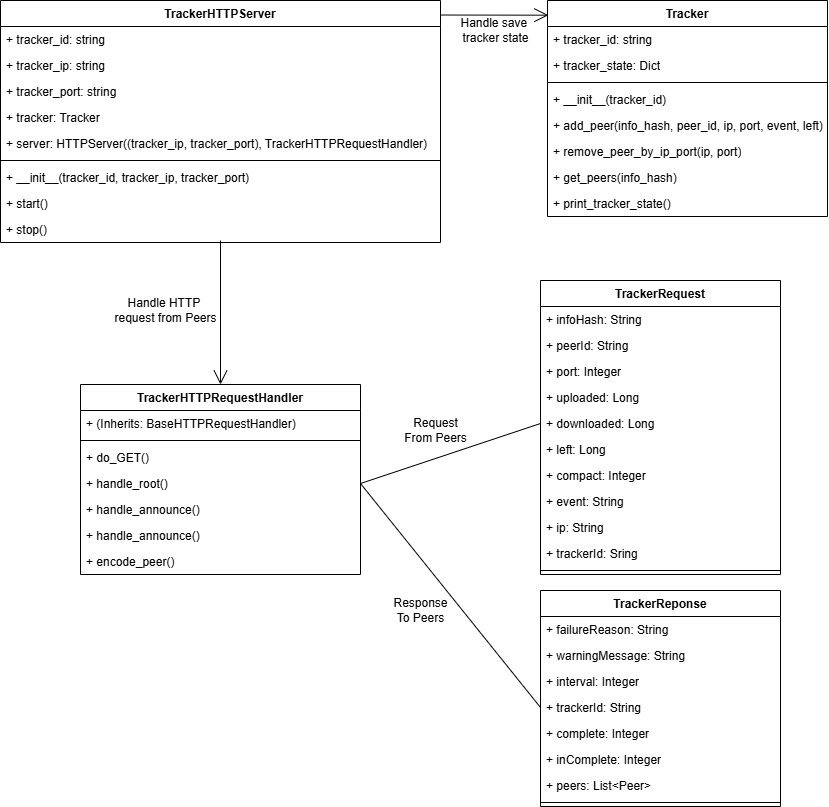

The diagram above was exported from draw.io. Its source (the exported page's mxGraphModel, read from the mxfile embedded in the PNG):
<mxGraphModel dx="1925" dy="1185" grid="1" gridSize="10" guides="1" tooltips="1" connect="1" arrows="1" fold="1" page="1" pageScale="1" pageWidth="827" pageHeight="1169" math="0" shadow="0">
  <root>
    <mxCell id="0" />
    <mxCell id="1" parent="0" />
    <mxCell id="YOla4wYhkcO9d4AEAIvj-1" value="TrackerHTTPServer" style="swimlane;fontStyle=1;align=center;verticalAlign=top;childLayout=stackLayout;horizontal=1;startSize=26;horizontalStack=0;resizeParent=1;resizeParentMax=0;resizeLast=0;collapsible=1;marginBottom=0;whiteSpace=wrap;html=1;fontFamily=Helvetica;" vertex="1" parent="1">
      <mxGeometry y="40" width="440" height="242" as="geometry" />
    </mxCell>
    <mxCell id="YOla4wYhkcO9d4AEAIvj-2" value="+&amp;nbsp;tracker_id: string" style="text;strokeColor=none;fillColor=none;align=left;verticalAlign=top;spacingLeft=4;spacingRight=4;overflow=hidden;rotatable=0;points=[[0,0.5],[1,0.5]];portConstraint=eastwest;whiteSpace=wrap;html=1;fontFamily=Helvetica;" vertex="1" parent="YOla4wYhkcO9d4AEAIvj-1">
      <mxGeometry y="26" width="440" height="26" as="geometry" />
    </mxCell>
    <mxCell id="YOla4wYhkcO9d4AEAIvj-3" value="+&amp;nbsp;tracker_ip: string" style="text;strokeColor=none;fillColor=none;align=left;verticalAlign=top;spacingLeft=4;spacingRight=4;overflow=hidden;rotatable=0;points=[[0,0.5],[1,0.5]];portConstraint=eastwest;whiteSpace=wrap;html=1;fontFamily=Helvetica;" vertex="1" parent="YOla4wYhkcO9d4AEAIvj-1">
      <mxGeometry y="52" width="440" height="26" as="geometry" />
    </mxCell>
    <mxCell id="YOla4wYhkcO9d4AEAIvj-4" value="+&amp;nbsp;tracker_port: string" style="text;strokeColor=none;fillColor=none;align=left;verticalAlign=top;spacingLeft=4;spacingRight=4;overflow=hidden;rotatable=0;points=[[0,0.5],[1,0.5]];portConstraint=eastwest;whiteSpace=wrap;html=1;fontFamily=Helvetica;" vertex="1" parent="YOla4wYhkcO9d4AEAIvj-1">
      <mxGeometry y="78" width="440" height="26" as="geometry" />
    </mxCell>
    <mxCell id="YOla4wYhkcO9d4AEAIvj-5" value="+&amp;nbsp;tracker: Tracker" style="text;strokeColor=none;fillColor=none;align=left;verticalAlign=top;spacingLeft=4;spacingRight=4;overflow=hidden;rotatable=0;points=[[0,0.5],[1,0.5]];portConstraint=eastwest;whiteSpace=wrap;html=1;fontFamily=Helvetica;" vertex="1" parent="YOla4wYhkcO9d4AEAIvj-1">
      <mxGeometry y="104" width="440" height="26" as="geometry" />
    </mxCell>
    <mxCell id="YOla4wYhkcO9d4AEAIvj-6" value="+ server:&amp;nbsp;HTTPServer((tracker_ip, tracker_port), TrackerHTTPRequestHandler)" style="text;strokeColor=none;fillColor=none;align=left;verticalAlign=top;spacingLeft=4;spacingRight=4;overflow=hidden;rotatable=0;points=[[0,0.5],[1,0.5]];portConstraint=eastwest;whiteSpace=wrap;html=1;fontFamily=Helvetica;" vertex="1" parent="YOla4wYhkcO9d4AEAIvj-1">
      <mxGeometry y="130" width="440" height="26" as="geometry" />
    </mxCell>
    <mxCell id="YOla4wYhkcO9d4AEAIvj-7" value="" style="line;strokeWidth=1;fillColor=none;align=left;verticalAlign=middle;spacingTop=-1;spacingLeft=3;spacingRight=3;rotatable=0;labelPosition=right;points=[];portConstraint=eastwest;strokeColor=inherit;fontFamily=Helvetica;" vertex="1" parent="YOla4wYhkcO9d4AEAIvj-1">
      <mxGeometry y="156" width="440" height="8" as="geometry" />
    </mxCell>
    <mxCell id="YOla4wYhkcO9d4AEAIvj-8" value="+&amp;nbsp;__init__(tracker_id, tracker_ip, tracker_port)" style="text;strokeColor=none;fillColor=none;align=left;verticalAlign=top;spacingLeft=4;spacingRight=4;overflow=hidden;rotatable=0;points=[[0,0.5],[1,0.5]];portConstraint=eastwest;whiteSpace=wrap;html=1;fontFamily=Helvetica;" vertex="1" parent="YOla4wYhkcO9d4AEAIvj-1">
      <mxGeometry y="164" width="440" height="26" as="geometry" />
    </mxCell>
    <mxCell id="YOla4wYhkcO9d4AEAIvj-9" value="+&amp;nbsp;start()" style="text;strokeColor=none;fillColor=none;align=left;verticalAlign=top;spacingLeft=4;spacingRight=4;overflow=hidden;rotatable=0;points=[[0,0.5],[1,0.5]];portConstraint=eastwest;whiteSpace=wrap;html=1;fontFamily=Helvetica;" vertex="1" parent="YOla4wYhkcO9d4AEAIvj-1">
      <mxGeometry y="190" width="440" height="26" as="geometry" />
    </mxCell>
    <mxCell id="YOla4wYhkcO9d4AEAIvj-10" value="+ stop()" style="text;strokeColor=none;fillColor=none;align=left;verticalAlign=top;spacingLeft=4;spacingRight=4;overflow=hidden;rotatable=0;points=[[0,0.5],[1,0.5]];portConstraint=eastwest;whiteSpace=wrap;html=1;fontFamily=Helvetica;" vertex="1" parent="YOla4wYhkcO9d4AEAIvj-1">
      <mxGeometry y="216" width="440" height="26" as="geometry" />
    </mxCell>
    <mxCell id="YOla4wYhkcO9d4AEAIvj-11" value="Tracker" style="swimlane;fontStyle=1;align=center;verticalAlign=top;childLayout=stackLayout;horizontal=1;startSize=26;horizontalStack=0;resizeParent=1;resizeParentMax=0;resizeLast=0;collapsible=1;marginBottom=0;whiteSpace=wrap;html=1;fontFamily=Helvetica;" vertex="1" parent="1">
      <mxGeometry x="547" y="40" width="280" height="216" as="geometry" />
    </mxCell>
    <mxCell id="YOla4wYhkcO9d4AEAIvj-12" value="+&amp;nbsp;tracker_id: string" style="text;strokeColor=none;fillColor=none;align=left;verticalAlign=top;spacingLeft=4;spacingRight=4;overflow=hidden;rotatable=0;points=[[0,0.5],[1,0.5]];portConstraint=eastwest;whiteSpace=wrap;html=1;fontFamily=Helvetica;" vertex="1" parent="YOla4wYhkcO9d4AEAIvj-11">
      <mxGeometry y="26" width="280" height="26" as="geometry" />
    </mxCell>
    <mxCell id="YOla4wYhkcO9d4AEAIvj-13" value="+ tracker_state: Dict" style="text;strokeColor=none;fillColor=none;align=left;verticalAlign=top;spacingLeft=4;spacingRight=4;overflow=hidden;rotatable=0;points=[[0,0.5],[1,0.5]];portConstraint=eastwest;whiteSpace=wrap;html=1;fontFamily=Helvetica;" vertex="1" parent="YOla4wYhkcO9d4AEAIvj-11">
      <mxGeometry y="52" width="280" height="26" as="geometry" />
    </mxCell>
    <mxCell id="YOla4wYhkcO9d4AEAIvj-14" value="" style="line;strokeWidth=1;fillColor=none;align=left;verticalAlign=middle;spacingTop=-1;spacingLeft=3;spacingRight=3;rotatable=0;labelPosition=right;points=[];portConstraint=eastwest;strokeColor=inherit;fontFamily=Helvetica;" vertex="1" parent="YOla4wYhkcO9d4AEAIvj-11">
      <mxGeometry y="78" width="280" height="8" as="geometry" />
    </mxCell>
    <mxCell id="YOla4wYhkcO9d4AEAIvj-15" value="+&amp;nbsp;__init__(tracker_id)" style="text;strokeColor=none;fillColor=none;align=left;verticalAlign=top;spacingLeft=4;spacingRight=4;overflow=hidden;rotatable=0;points=[[0,0.5],[1,0.5]];portConstraint=eastwest;whiteSpace=wrap;html=1;fontFamily=Helvetica;" vertex="1" parent="YOla4wYhkcO9d4AEAIvj-11">
      <mxGeometry y="86" width="280" height="26" as="geometry" />
    </mxCell>
    <mxCell id="YOla4wYhkcO9d4AEAIvj-16" value="+&amp;nbsp;add_peer(info_hash, peer_id, ip, port, event, left)" style="text;strokeColor=none;fillColor=none;align=left;verticalAlign=top;spacingLeft=4;spacingRight=4;overflow=hidden;rotatable=0;points=[[0,0.5],[1,0.5]];portConstraint=eastwest;whiteSpace=wrap;html=1;fontFamily=Helvetica;" vertex="1" parent="YOla4wYhkcO9d4AEAIvj-11">
      <mxGeometry y="112" width="280" height="26" as="geometry" />
    </mxCell>
    <mxCell id="YOla4wYhkcO9d4AEAIvj-17" value="+&amp;nbsp;remove_peer_by_ip_port(ip, port)" style="text;strokeColor=none;fillColor=none;align=left;verticalAlign=top;spacingLeft=4;spacingRight=4;overflow=hidden;rotatable=0;points=[[0,0.5],[1,0.5]];portConstraint=eastwest;whiteSpace=wrap;html=1;fontFamily=Helvetica;" vertex="1" parent="YOla4wYhkcO9d4AEAIvj-11">
      <mxGeometry y="138" width="280" height="26" as="geometry" />
    </mxCell>
    <mxCell id="YOla4wYhkcO9d4AEAIvj-18" value="+&amp;nbsp;get_peers(info_hash)" style="text;strokeColor=none;fillColor=none;align=left;verticalAlign=top;spacingLeft=4;spacingRight=4;overflow=hidden;rotatable=0;points=[[0,0.5],[1,0.5]];portConstraint=eastwest;whiteSpace=wrap;html=1;fontFamily=Helvetica;" vertex="1" parent="YOla4wYhkcO9d4AEAIvj-11">
      <mxGeometry y="164" width="280" height="26" as="geometry" />
    </mxCell>
    <mxCell id="YOla4wYhkcO9d4AEAIvj-19" value="+&amp;nbsp;print_tracker_state()" style="text;strokeColor=none;fillColor=none;align=left;verticalAlign=top;spacingLeft=4;spacingRight=4;overflow=hidden;rotatable=0;points=[[0,0.5],[1,0.5]];portConstraint=eastwest;whiteSpace=wrap;html=1;fontFamily=Helvetica;" vertex="1" parent="YOla4wYhkcO9d4AEAIvj-11">
      <mxGeometry y="190" width="280" height="26" as="geometry" />
    </mxCell>
    <mxCell id="YOla4wYhkcO9d4AEAIvj-20" value="TrackerHTTPRequestHandler" style="swimlane;fontStyle=1;align=center;verticalAlign=top;childLayout=stackLayout;horizontal=1;startSize=26;horizontalStack=0;resizeParent=1;resizeParentMax=0;resizeLast=0;collapsible=1;marginBottom=0;whiteSpace=wrap;html=1;fontFamily=Helvetica;" vertex="1" parent="1">
      <mxGeometry x="80" y="424" width="280" height="190" as="geometry" />
    </mxCell>
    <mxCell id="YOla4wYhkcO9d4AEAIvj-21" value="+&amp;nbsp;(Inherits: BaseHTTPRequestHandler)" style="text;strokeColor=none;fillColor=none;align=left;verticalAlign=top;spacingLeft=4;spacingRight=4;overflow=hidden;rotatable=0;points=[[0,0.5],[1,0.5]];portConstraint=eastwest;whiteSpace=wrap;html=1;fontFamily=Helvetica;" vertex="1" parent="YOla4wYhkcO9d4AEAIvj-20">
      <mxGeometry y="26" width="280" height="26" as="geometry" />
    </mxCell>
    <mxCell id="YOla4wYhkcO9d4AEAIvj-22" value="" style="line;strokeWidth=1;fillColor=none;align=left;verticalAlign=middle;spacingTop=-1;spacingLeft=3;spacingRight=3;rotatable=0;labelPosition=right;points=[];portConstraint=eastwest;strokeColor=inherit;fontFamily=Helvetica;" vertex="1" parent="YOla4wYhkcO9d4AEAIvj-20">
      <mxGeometry y="52" width="280" height="8" as="geometry" />
    </mxCell>
    <mxCell id="YOla4wYhkcO9d4AEAIvj-23" value="+&amp;nbsp;do_GET()" style="text;strokeColor=none;fillColor=none;align=left;verticalAlign=top;spacingLeft=4;spacingRight=4;overflow=hidden;rotatable=0;points=[[0,0.5],[1,0.5]];portConstraint=eastwest;whiteSpace=wrap;html=1;fontFamily=Helvetica;" vertex="1" parent="YOla4wYhkcO9d4AEAIvj-20">
      <mxGeometry y="60" width="280" height="26" as="geometry" />
    </mxCell>
    <mxCell id="YOla4wYhkcO9d4AEAIvj-24" value="+&amp;nbsp;handle_root()" style="text;strokeColor=none;fillColor=none;align=left;verticalAlign=top;spacingLeft=4;spacingRight=4;overflow=hidden;rotatable=0;points=[[0,0.5],[1,0.5]];portConstraint=eastwest;whiteSpace=wrap;html=1;fontFamily=Helvetica;" vertex="1" parent="YOla4wYhkcO9d4AEAIvj-20">
      <mxGeometry y="86" width="280" height="26" as="geometry" />
    </mxCell>
    <mxCell id="YOla4wYhkcO9d4AEAIvj-25" value="+&amp;nbsp;handle_announce()" style="text;strokeColor=none;fillColor=none;align=left;verticalAlign=top;spacingLeft=4;spacingRight=4;overflow=hidden;rotatable=0;points=[[0,0.5],[1,0.5]];portConstraint=eastwest;whiteSpace=wrap;html=1;fontFamily=Helvetica;" vertex="1" parent="YOla4wYhkcO9d4AEAIvj-20">
      <mxGeometry y="112" width="280" height="26" as="geometry" />
    </mxCell>
    <mxCell id="DKLI3KReKUwQ81xkwe-I-11" value="+&amp;nbsp;handle_announce()" style="text;strokeColor=none;fillColor=none;align=left;verticalAlign=top;spacingLeft=4;spacingRight=4;overflow=hidden;rotatable=0;points=[[0,0.5],[1,0.5]];portConstraint=eastwest;whiteSpace=wrap;html=1;fontFamily=Helvetica;" vertex="1" parent="YOla4wYhkcO9d4AEAIvj-20">
      <mxGeometry y="138" width="280" height="26" as="geometry" />
    </mxCell>
    <mxCell id="YOla4wYhkcO9d4AEAIvj-26" value="+ &lt;span class=&quot;hljs-built_in&quot;&gt;encode_peer&lt;/span&gt;()&amp;nbsp;&amp;nbsp;" style="text;strokeColor=none;fillColor=none;align=left;verticalAlign=top;spacingLeft=4;spacingRight=4;overflow=hidden;rotatable=0;points=[[0,0.5],[1,0.5]];portConstraint=eastwest;whiteSpace=wrap;html=1;fontFamily=Helvetica;" vertex="1" parent="YOla4wYhkcO9d4AEAIvj-20">
      <mxGeometry y="164" width="280" height="26" as="geometry" />
    </mxCell>
    <mxCell id="nY7-DIksTjoA2R5VIvRx-1" value="TrackerRequest" style="swimlane;fontStyle=1;align=center;verticalAlign=top;childLayout=stackLayout;horizontal=1;startSize=26;horizontalStack=0;resizeParent=1;resizeParentMax=0;resizeLast=0;collapsible=1;marginBottom=0;whiteSpace=wrap;html=1;" vertex="1" parent="1">
      <mxGeometry x="540" y="320" width="240" height="294" as="geometry" />
    </mxCell>
    <mxCell id="nY7-DIksTjoA2R5VIvRx-2" value="+ infoHash: String" style="text;strokeColor=none;fillColor=none;align=left;verticalAlign=top;spacingLeft=4;spacingRight=4;overflow=hidden;rotatable=0;points=[[0,0.5],[1,0.5]];portConstraint=eastwest;whiteSpace=wrap;html=1;" vertex="1" parent="nY7-DIksTjoA2R5VIvRx-1">
      <mxGeometry y="26" width="240" height="26" as="geometry" />
    </mxCell>
    <mxCell id="nY7-DIksTjoA2R5VIvRx-3" value="+ peerId: String" style="text;strokeColor=none;fillColor=none;align=left;verticalAlign=top;spacingLeft=4;spacingRight=4;overflow=hidden;rotatable=0;points=[[0,0.5],[1,0.5]];portConstraint=eastwest;whiteSpace=wrap;html=1;" vertex="1" parent="nY7-DIksTjoA2R5VIvRx-1">
      <mxGeometry y="52" width="240" height="26" as="geometry" />
    </mxCell>
    <mxCell id="nY7-DIksTjoA2R5VIvRx-4" value="+ port: Integer" style="text;strokeColor=none;fillColor=none;align=left;verticalAlign=top;spacingLeft=4;spacingRight=4;overflow=hidden;rotatable=0;points=[[0,0.5],[1,0.5]];portConstraint=eastwest;whiteSpace=wrap;html=1;" vertex="1" parent="nY7-DIksTjoA2R5VIvRx-1">
      <mxGeometry y="78" width="240" height="26" as="geometry" />
    </mxCell>
    <mxCell id="nY7-DIksTjoA2R5VIvRx-5" value="+ uploaded: Long" style="text;strokeColor=none;fillColor=none;align=left;verticalAlign=top;spacingLeft=4;spacingRight=4;overflow=hidden;rotatable=0;points=[[0,0.5],[1,0.5]];portConstraint=eastwest;whiteSpace=wrap;html=1;" vertex="1" parent="nY7-DIksTjoA2R5VIvRx-1">
      <mxGeometry y="104" width="240" height="26" as="geometry" />
    </mxCell>
    <mxCell id="nY7-DIksTjoA2R5VIvRx-6" value="+ downloaded: Long" style="text;strokeColor=none;fillColor=none;align=left;verticalAlign=top;spacingLeft=4;spacingRight=4;overflow=hidden;rotatable=0;points=[[0,0.5],[1,0.5]];portConstraint=eastwest;whiteSpace=wrap;html=1;" vertex="1" parent="nY7-DIksTjoA2R5VIvRx-1">
      <mxGeometry y="130" width="240" height="26" as="geometry" />
    </mxCell>
    <mxCell id="nY7-DIksTjoA2R5VIvRx-7" value="+ left: Long" style="text;strokeColor=none;fillColor=none;align=left;verticalAlign=top;spacingLeft=4;spacingRight=4;overflow=hidden;rotatable=0;points=[[0,0.5],[1,0.5]];portConstraint=eastwest;whiteSpace=wrap;html=1;" vertex="1" parent="nY7-DIksTjoA2R5VIvRx-1">
      <mxGeometry y="156" width="240" height="26" as="geometry" />
    </mxCell>
    <mxCell id="nY7-DIksTjoA2R5VIvRx-8" value="+ compact: Integer" style="text;strokeColor=none;fillColor=none;align=left;verticalAlign=top;spacingLeft=4;spacingRight=4;overflow=hidden;rotatable=0;points=[[0,0.5],[1,0.5]];portConstraint=eastwest;whiteSpace=wrap;html=1;" vertex="1" parent="nY7-DIksTjoA2R5VIvRx-1">
      <mxGeometry y="182" width="240" height="26" as="geometry" />
    </mxCell>
    <mxCell id="nY7-DIksTjoA2R5VIvRx-9" value="+ event: String" style="text;strokeColor=none;fillColor=none;align=left;verticalAlign=top;spacingLeft=4;spacingRight=4;overflow=hidden;rotatable=0;points=[[0,0.5],[1,0.5]];portConstraint=eastwest;whiteSpace=wrap;html=1;" vertex="1" parent="nY7-DIksTjoA2R5VIvRx-1">
      <mxGeometry y="208" width="240" height="26" as="geometry" />
    </mxCell>
    <mxCell id="nY7-DIksTjoA2R5VIvRx-10" value="+ ip: String" style="text;strokeColor=none;fillColor=none;align=left;verticalAlign=top;spacingLeft=4;spacingRight=4;overflow=hidden;rotatable=0;points=[[0,0.5],[1,0.5]];portConstraint=eastwest;whiteSpace=wrap;html=1;" vertex="1" parent="nY7-DIksTjoA2R5VIvRx-1">
      <mxGeometry y="234" width="240" height="26" as="geometry" />
    </mxCell>
    <mxCell id="nY7-DIksTjoA2R5VIvRx-11" value="+ trackerId: Sring" style="text;strokeColor=none;fillColor=none;align=left;verticalAlign=top;spacingLeft=4;spacingRight=4;overflow=hidden;rotatable=0;points=[[0,0.5],[1,0.5]];portConstraint=eastwest;whiteSpace=wrap;html=1;" vertex="1" parent="nY7-DIksTjoA2R5VIvRx-1">
      <mxGeometry y="260" width="240" height="26" as="geometry" />
    </mxCell>
    <mxCell id="nY7-DIksTjoA2R5VIvRx-12" value="" style="line;strokeWidth=1;fillColor=none;align=left;verticalAlign=middle;spacingTop=-1;spacingLeft=3;spacingRight=3;rotatable=0;labelPosition=right;points=[];portConstraint=eastwest;strokeColor=inherit;" vertex="1" parent="nY7-DIksTjoA2R5VIvRx-1">
      <mxGeometry y="286" width="240" height="8" as="geometry" />
    </mxCell>
    <mxCell id="DKLI3KReKUwQ81xkwe-I-1" value="TrackerReponse" style="swimlane;fontStyle=1;align=center;verticalAlign=top;childLayout=stackLayout;horizontal=1;startSize=26;horizontalStack=0;resizeParent=1;resizeParentMax=0;resizeLast=0;collapsible=1;marginBottom=0;whiteSpace=wrap;html=1;" vertex="1" parent="1">
      <mxGeometry x="540" y="630" width="240" height="216" as="geometry" />
    </mxCell>
    <mxCell id="DKLI3KReKUwQ81xkwe-I-2" value="+ failureReason: String" style="text;strokeColor=none;fillColor=none;align=left;verticalAlign=top;spacingLeft=4;spacingRight=4;overflow=hidden;rotatable=0;points=[[0,0.5],[1,0.5]];portConstraint=eastwest;whiteSpace=wrap;html=1;" vertex="1" parent="DKLI3KReKUwQ81xkwe-I-1">
      <mxGeometry y="26" width="240" height="26" as="geometry" />
    </mxCell>
    <mxCell id="DKLI3KReKUwQ81xkwe-I-3" value="+ warningMessage: String" style="text;strokeColor=none;fillColor=none;align=left;verticalAlign=top;spacingLeft=4;spacingRight=4;overflow=hidden;rotatable=0;points=[[0,0.5],[1,0.5]];portConstraint=eastwest;whiteSpace=wrap;html=1;" vertex="1" parent="DKLI3KReKUwQ81xkwe-I-1">
      <mxGeometry y="52" width="240" height="26" as="geometry" />
    </mxCell>
    <mxCell id="DKLI3KReKUwQ81xkwe-I-4" value="+ interval: Integer" style="text;strokeColor=none;fillColor=none;align=left;verticalAlign=top;spacingLeft=4;spacingRight=4;overflow=hidden;rotatable=0;points=[[0,0.5],[1,0.5]];portConstraint=eastwest;whiteSpace=wrap;html=1;" vertex="1" parent="DKLI3KReKUwQ81xkwe-I-1">
      <mxGeometry y="78" width="240" height="26" as="geometry" />
    </mxCell>
    <mxCell id="DKLI3KReKUwQ81xkwe-I-5" value="+ trackerId: String" style="text;strokeColor=none;fillColor=none;align=left;verticalAlign=top;spacingLeft=4;spacingRight=4;overflow=hidden;rotatable=0;points=[[0,0.5],[1,0.5]];portConstraint=eastwest;whiteSpace=wrap;html=1;" vertex="1" parent="DKLI3KReKUwQ81xkwe-I-1">
      <mxGeometry y="104" width="240" height="26" as="geometry" />
    </mxCell>
    <mxCell id="DKLI3KReKUwQ81xkwe-I-6" value="+ complete: Integer" style="text;strokeColor=none;fillColor=none;align=left;verticalAlign=top;spacingLeft=4;spacingRight=4;overflow=hidden;rotatable=0;points=[[0,0.5],[1,0.5]];portConstraint=eastwest;whiteSpace=wrap;html=1;" vertex="1" parent="DKLI3KReKUwQ81xkwe-I-1">
      <mxGeometry y="130" width="240" height="26" as="geometry" />
    </mxCell>
    <mxCell id="DKLI3KReKUwQ81xkwe-I-7" value="+ inComplete: Integer" style="text;strokeColor=none;fillColor=none;align=left;verticalAlign=top;spacingLeft=4;spacingRight=4;overflow=hidden;rotatable=0;points=[[0,0.5],[1,0.5]];portConstraint=eastwest;whiteSpace=wrap;html=1;" vertex="1" parent="DKLI3KReKUwQ81xkwe-I-1">
      <mxGeometry y="156" width="240" height="26" as="geometry" />
    </mxCell>
    <mxCell id="DKLI3KReKUwQ81xkwe-I-8" value="+ peers: List&amp;lt;Peer&amp;gt;" style="text;strokeColor=none;fillColor=none;align=left;verticalAlign=top;spacingLeft=4;spacingRight=4;overflow=hidden;rotatable=0;points=[[0,0.5],[1,0.5]];portConstraint=eastwest;whiteSpace=wrap;html=1;" vertex="1" parent="DKLI3KReKUwQ81xkwe-I-1">
      <mxGeometry y="182" width="240" height="26" as="geometry" />
    </mxCell>
    <mxCell id="DKLI3KReKUwQ81xkwe-I-9" value="" style="line;strokeWidth=1;fillColor=none;align=left;verticalAlign=middle;spacingTop=-1;spacingLeft=3;spacingRight=3;rotatable=0;labelPosition=right;points=[];portConstraint=eastwest;strokeColor=inherit;" vertex="1" parent="DKLI3KReKUwQ81xkwe-I-1">
      <mxGeometry y="208" width="240" height="8" as="geometry" />
    </mxCell>
    <mxCell id="DKLI3KReKUwQ81xkwe-I-12" value="" style="endArrow=open;endFill=1;endSize=12;html=1;rounded=0;exitX=0.999;exitY=0.06;exitDx=0;exitDy=0;exitPerimeter=0;entryX=0.003;entryY=0.068;entryDx=0;entryDy=0;entryPerimeter=0;" edge="1" parent="1" source="YOla4wYhkcO9d4AEAIvj-1" target="YOla4wYhkcO9d4AEAIvj-11">
      <mxGeometry width="160" relative="1" as="geometry">
        <mxPoint x="440" y="460" as="sourcePoint" />
        <mxPoint x="550" y="53" as="targetPoint" />
      </mxGeometry>
    </mxCell>
    <mxCell id="DKLI3KReKUwQ81xkwe-I-13" value="" style="endArrow=open;endFill=1;endSize=12;html=1;rounded=0;exitX=0.5;exitY=0.923;exitDx=0;exitDy=0;exitPerimeter=0;entryX=0.5;entryY=0;entryDx=0;entryDy=0;" edge="1" parent="1" source="YOla4wYhkcO9d4AEAIvj-10" target="YOla4wYhkcO9d4AEAIvj-20">
      <mxGeometry width="160" relative="1" as="geometry">
        <mxPoint x="490" y="65" as="sourcePoint" />
        <mxPoint x="558" y="65" as="targetPoint" />
      </mxGeometry>
    </mxCell>
    <mxCell id="DKLI3KReKUwQ81xkwe-I-16" value="" style="endArrow=none;html=1;rounded=0;entryX=0;entryY=0.5;entryDx=0;entryDy=0;exitX=1;exitY=0.5;exitDx=0;exitDy=0;" edge="1" parent="1" source="YOla4wYhkcO9d4AEAIvj-24" target="nY7-DIksTjoA2R5VIvRx-6">
      <mxGeometry width="50" height="50" relative="1" as="geometry">
        <mxPoint x="420" y="490" as="sourcePoint" />
        <mxPoint x="470" y="440" as="targetPoint" />
      </mxGeometry>
    </mxCell>
    <mxCell id="DKLI3KReKUwQ81xkwe-I-19" value="" style="endArrow=none;html=1;rounded=0;entryX=0;entryY=0.5;entryDx=0;entryDy=0;exitX=1;exitY=0.5;exitDx=0;exitDy=0;" edge="1" parent="1" source="YOla4wYhkcO9d4AEAIvj-24" target="DKLI3KReKUwQ81xkwe-I-5">
      <mxGeometry width="50" height="50" relative="1" as="geometry">
        <mxPoint x="410" y="529" as="sourcePoint" />
        <mxPoint x="550" y="473" as="targetPoint" />
      </mxGeometry>
    </mxCell>
    <mxCell id="DKLI3KReKUwQ81xkwe-I-21" value="Handle HTTP&amp;nbsp;&lt;div&gt;request from Peers&lt;/div&gt;" style="text;html=1;align=center;verticalAlign=middle;resizable=0;points=[];autosize=1;strokeColor=none;fillColor=none;" vertex="1" parent="1">
      <mxGeometry x="100" y="330" width="130" height="40" as="geometry" />
    </mxCell>
    <mxCell id="DKLI3KReKUwQ81xkwe-I-22" value="Handle save&amp;nbsp;&lt;div&gt;tracker&amp;nbsp;&lt;span style=&quot;background-color: initial;&quot;&gt;state&lt;/span&gt;&lt;/div&gt;" style="text;html=1;align=center;verticalAlign=middle;resizable=0;points=[];autosize=1;strokeColor=none;fillColor=none;" vertex="1" parent="1">
      <mxGeometry x="450" y="50" width="90" height="40" as="geometry" />
    </mxCell>
    <mxCell id="DKLI3KReKUwQ81xkwe-I-23" value="Request&lt;div&gt;From Peers&lt;/div&gt;" style="text;html=1;align=center;verticalAlign=middle;resizable=0;points=[];autosize=1;strokeColor=none;fillColor=none;" vertex="1" parent="1">
      <mxGeometry x="390" y="450" width="90" height="40" as="geometry" />
    </mxCell>
    <mxCell id="DKLI3KReKUwQ81xkwe-I-24" value="Response&lt;div&gt;To Peers&lt;/div&gt;" style="text;html=1;align=center;verticalAlign=middle;resizable=0;points=[];autosize=1;strokeColor=none;fillColor=none;" vertex="1" parent="1">
      <mxGeometry x="380" y="630" width="80" height="40" as="geometry" />
    </mxCell>
  </root>
</mxGraphModel>